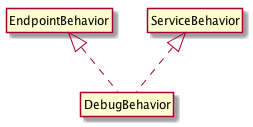

The diagram above was rendered by PlantUML. Its source (embedded in the PNG):
@startuml
hide members
 hide circle
 EndpointBehavior <|.. DebugBehavior
 ServiceBehavior <|.. DebugBehavior
@enduml